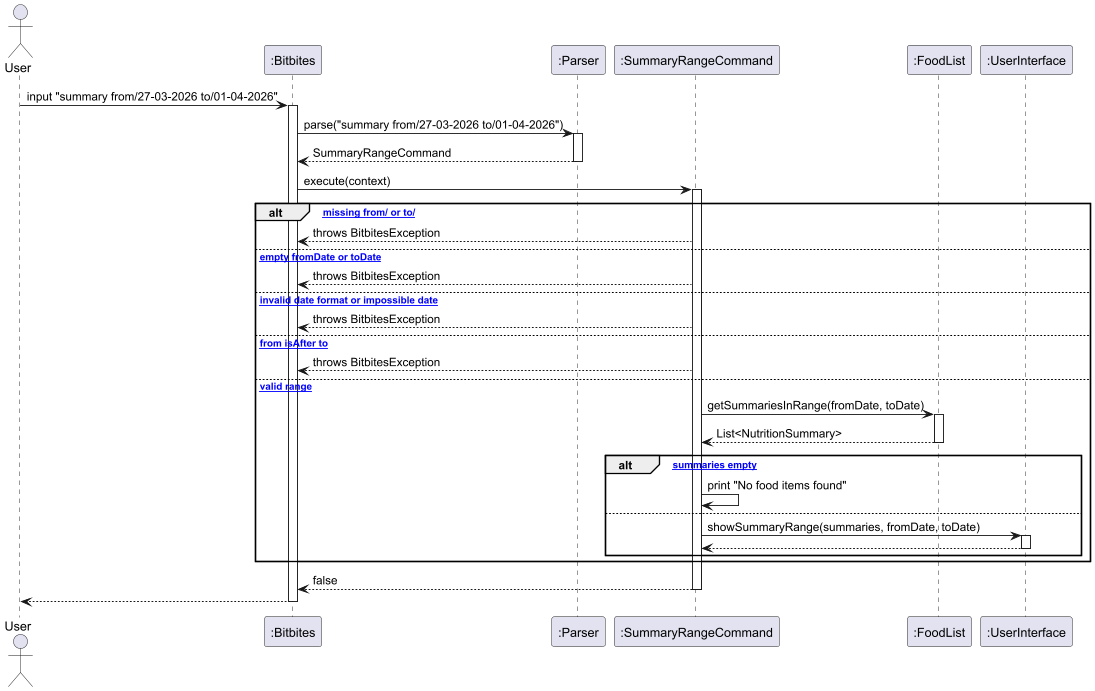

The diagram above was rendered by PlantUML. Its source (embedded in the PNG):
@startuml
actor User
participant ":Bitbites" as Bitbites
participant ":Parser" as Parser
participant ":SummaryRangeCommand" as SummaryRangeCommand
participant ":FoodList" as FoodList
participant ":UserInterface" as UI

User -> Bitbites : input "summary from/27-03-2026 to/01-04-2026"
activate Bitbites

Bitbites -> Parser : parse("summary from/27-03-2026 to/01-04-2026")
activate Parser
Parser --> Bitbites : SummaryRangeCommand
deactivate Parser

Bitbites -> SummaryRangeCommand : execute(context)
activate SummaryRangeCommand

alt [* missing from/ or to/]
  SummaryRangeCommand --> Bitbites : throws BitbitesException
else [* empty fromDate or toDate]
  SummaryRangeCommand --> Bitbites : throws BitbitesException
else [* invalid date format or impossible date]
  SummaryRangeCommand --> Bitbites : throws BitbitesException
else [* from isAfter to]
  SummaryRangeCommand --> Bitbites : throws BitbitesException
else [* valid range]
  SummaryRangeCommand -> FoodList : getSummariesInRange(fromDate, toDate)
  activate FoodList
  FoodList --> SummaryRangeCommand : List<NutritionSummary>
  deactivate FoodList

  alt [* summaries empty]
    SummaryRangeCommand -> SummaryRangeCommand : print "No food items found"
  else
    SummaryRangeCommand -> UI : showSummaryRange(summaries, fromDate, toDate)
    activate UI
    UI --> SummaryRangeCommand
    deactivate UI
  end
end

SummaryRangeCommand --> Bitbites : false
deactivate SummaryRangeCommand

Bitbites --> User
deactivate Bitbites
@enduml